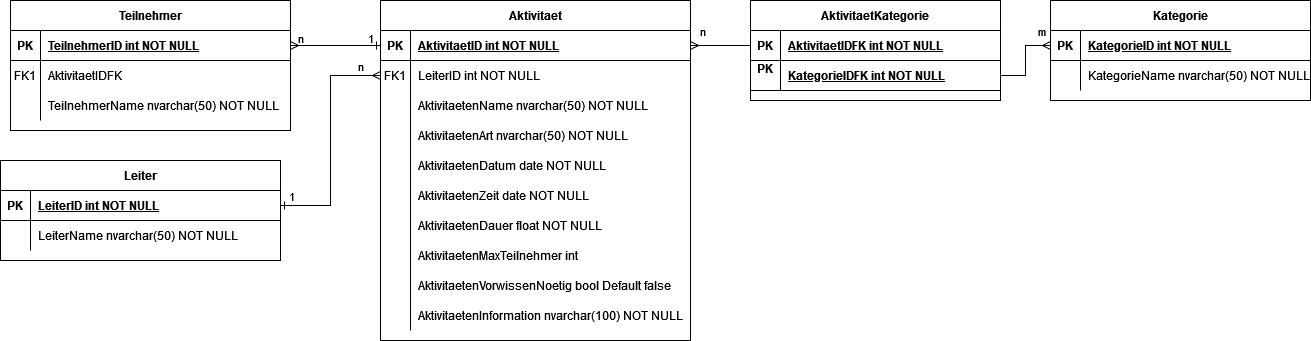

The diagram above was exported from draw.io. Its source (the exported page's mxGraphModel, read from the mxfile embedded in the PNG):
<mxGraphModel dx="2924" dy="1153" grid="1" gridSize="10" guides="1" tooltips="1" connect="1" arrows="1" fold="1" page="1" pageScale="1" pageWidth="850" pageHeight="1100" math="0" shadow="0" extFonts="Permanent Marker^https://fonts.googleapis.com/css?family=Permanent+Marker">
  <root>
    <mxCell id="0" />
    <mxCell id="1" parent="0" />
    <mxCell id="C-vyLk0tnHw3VtMMgP7b-1" value="" style="edgeStyle=entityRelationEdgeStyle;endArrow=ERone;startArrow=ERmany;endFill=0;startFill=0;entryX=0;entryY=0.5;entryDx=0;entryDy=0;" parent="1" source="C-vyLk0tnHw3VtMMgP7b-24" target="C-vyLk0tnHw3VtMMgP7b-3" edge="1">
      <mxGeometry width="100" height="100" relative="1" as="geometry">
        <mxPoint x="340" y="720" as="sourcePoint" />
        <mxPoint x="330" y="150" as="targetPoint" />
      </mxGeometry>
    </mxCell>
    <mxCell id="I5gv9bgLZFLcR7dfs5Fg-54" value="1" style="edgeLabel;html=1;align=center;verticalAlign=middle;resizable=0;points=[];" vertex="1" connectable="0" parent="C-vyLk0tnHw3VtMMgP7b-1">
      <mxGeometry x="-0.3556" y="-1" relative="1" as="geometry">
        <mxPoint x="-29" y="149" as="offset" />
      </mxGeometry>
    </mxCell>
    <mxCell id="C-vyLk0tnHw3VtMMgP7b-2" value="Aktivitaet" style="shape=table;startSize=30;container=1;collapsible=1;childLayout=tableLayout;fixedRows=1;rowLines=0;fontStyle=1;align=center;resizeLast=1;" parent="1" vertex="1">
      <mxGeometry y="100" width="310" height="340" as="geometry" />
    </mxCell>
    <mxCell id="C-vyLk0tnHw3VtMMgP7b-3" value="" style="shape=partialRectangle;collapsible=0;dropTarget=0;pointerEvents=0;fillColor=none;points=[[0,0.5],[1,0.5]];portConstraint=eastwest;top=0;left=0;right=0;bottom=1;" parent="C-vyLk0tnHw3VtMMgP7b-2" vertex="1">
      <mxGeometry y="30" width="310" height="30" as="geometry" />
    </mxCell>
    <mxCell id="C-vyLk0tnHw3VtMMgP7b-4" value="PK" style="shape=partialRectangle;overflow=hidden;connectable=0;fillColor=none;top=0;left=0;bottom=0;right=0;fontStyle=1;" parent="C-vyLk0tnHw3VtMMgP7b-3" vertex="1">
      <mxGeometry width="30" height="30" as="geometry">
        <mxRectangle width="30" height="30" as="alternateBounds" />
      </mxGeometry>
    </mxCell>
    <mxCell id="C-vyLk0tnHw3VtMMgP7b-5" value="AktivitaetID int NOT NULL " style="shape=partialRectangle;overflow=hidden;connectable=0;fillColor=none;top=0;left=0;bottom=0;right=0;align=left;spacingLeft=6;fontStyle=5;" parent="C-vyLk0tnHw3VtMMgP7b-3" vertex="1">
      <mxGeometry x="30" width="280" height="30" as="geometry">
        <mxRectangle width="280" height="30" as="alternateBounds" />
      </mxGeometry>
    </mxCell>
    <mxCell id="C-vyLk0tnHw3VtMMgP7b-6" value="" style="shape=partialRectangle;collapsible=0;dropTarget=0;pointerEvents=0;fillColor=none;points=[[0,0.5],[1,0.5]];portConstraint=eastwest;top=0;left=0;right=0;bottom=0;" parent="C-vyLk0tnHw3VtMMgP7b-2" vertex="1">
      <mxGeometry y="60" width="310" height="30" as="geometry" />
    </mxCell>
    <mxCell id="C-vyLk0tnHw3VtMMgP7b-7" value="FK1" style="shape=partialRectangle;overflow=hidden;connectable=0;fillColor=none;top=0;left=0;bottom=0;right=0;" parent="C-vyLk0tnHw3VtMMgP7b-6" vertex="1">
      <mxGeometry width="30" height="30" as="geometry">
        <mxRectangle width="30" height="30" as="alternateBounds" />
      </mxGeometry>
    </mxCell>
    <mxCell id="C-vyLk0tnHw3VtMMgP7b-8" value="LeiterID int NOT NULL" style="shape=partialRectangle;overflow=hidden;connectable=0;fillColor=none;top=0;left=0;bottom=0;right=0;align=left;spacingLeft=6;" parent="C-vyLk0tnHw3VtMMgP7b-6" vertex="1">
      <mxGeometry x="30" width="280" height="30" as="geometry">
        <mxRectangle width="280" height="30" as="alternateBounds" />
      </mxGeometry>
    </mxCell>
    <mxCell id="C-vyLk0tnHw3VtMMgP7b-9" value="" style="shape=partialRectangle;collapsible=0;dropTarget=0;pointerEvents=0;fillColor=none;points=[[0,0.5],[1,0.5]];portConstraint=eastwest;top=0;left=0;right=0;bottom=0;" parent="C-vyLk0tnHw3VtMMgP7b-2" vertex="1">
      <mxGeometry y="90" width="310" height="30" as="geometry" />
    </mxCell>
    <mxCell id="C-vyLk0tnHw3VtMMgP7b-10" value="" style="shape=partialRectangle;overflow=hidden;connectable=0;fillColor=none;top=0;left=0;bottom=0;right=0;" parent="C-vyLk0tnHw3VtMMgP7b-9" vertex="1">
      <mxGeometry width="30" height="30" as="geometry">
        <mxRectangle width="30" height="30" as="alternateBounds" />
      </mxGeometry>
    </mxCell>
    <mxCell id="C-vyLk0tnHw3VtMMgP7b-11" value="AktivitaetenName nvarchar(50) NOT NULL" style="shape=partialRectangle;overflow=hidden;connectable=0;fillColor=none;top=0;left=0;bottom=0;right=0;align=left;spacingLeft=6;" parent="C-vyLk0tnHw3VtMMgP7b-9" vertex="1">
      <mxGeometry x="30" width="280" height="30" as="geometry">
        <mxRectangle width="280" height="30" as="alternateBounds" />
      </mxGeometry>
    </mxCell>
    <mxCell id="I5gv9bgLZFLcR7dfs5Fg-19" style="shape=partialRectangle;collapsible=0;dropTarget=0;pointerEvents=0;fillColor=none;points=[[0,0.5],[1,0.5]];portConstraint=eastwest;top=0;left=0;right=0;bottom=0;" vertex="1" parent="C-vyLk0tnHw3VtMMgP7b-2">
      <mxGeometry y="120" width="310" height="30" as="geometry" />
    </mxCell>
    <mxCell id="I5gv9bgLZFLcR7dfs5Fg-20" style="shape=partialRectangle;overflow=hidden;connectable=0;fillColor=none;top=0;left=0;bottom=0;right=0;" vertex="1" parent="I5gv9bgLZFLcR7dfs5Fg-19">
      <mxGeometry width="30" height="30" as="geometry">
        <mxRectangle width="30" height="30" as="alternateBounds" />
      </mxGeometry>
    </mxCell>
    <mxCell id="I5gv9bgLZFLcR7dfs5Fg-21" value="AktivitaetenArt nvarchar(50) NOT NULL" style="shape=partialRectangle;overflow=hidden;connectable=0;fillColor=none;top=0;left=0;bottom=0;right=0;align=left;spacingLeft=6;" vertex="1" parent="I5gv9bgLZFLcR7dfs5Fg-19">
      <mxGeometry x="30" width="280" height="30" as="geometry">
        <mxRectangle width="280" height="30" as="alternateBounds" />
      </mxGeometry>
    </mxCell>
    <mxCell id="I5gv9bgLZFLcR7dfs5Fg-37" style="shape=partialRectangle;collapsible=0;dropTarget=0;pointerEvents=0;fillColor=none;points=[[0,0.5],[1,0.5]];portConstraint=eastwest;top=0;left=0;right=0;bottom=0;" vertex="1" parent="C-vyLk0tnHw3VtMMgP7b-2">
      <mxGeometry y="150" width="310" height="30" as="geometry" />
    </mxCell>
    <mxCell id="I5gv9bgLZFLcR7dfs5Fg-38" style="shape=partialRectangle;overflow=hidden;connectable=0;fillColor=none;top=0;left=0;bottom=0;right=0;" vertex="1" parent="I5gv9bgLZFLcR7dfs5Fg-37">
      <mxGeometry width="30" height="30" as="geometry">
        <mxRectangle width="30" height="30" as="alternateBounds" />
      </mxGeometry>
    </mxCell>
    <mxCell id="I5gv9bgLZFLcR7dfs5Fg-39" value="AktivitaetenDatum date NOT NULL" style="shape=partialRectangle;overflow=hidden;connectable=0;fillColor=none;top=0;left=0;bottom=0;right=0;align=left;spacingLeft=6;" vertex="1" parent="I5gv9bgLZFLcR7dfs5Fg-37">
      <mxGeometry x="30" width="280" height="30" as="geometry">
        <mxRectangle width="280" height="30" as="alternateBounds" />
      </mxGeometry>
    </mxCell>
    <mxCell id="I5gv9bgLZFLcR7dfs5Fg-34" style="shape=partialRectangle;collapsible=0;dropTarget=0;pointerEvents=0;fillColor=none;points=[[0,0.5],[1,0.5]];portConstraint=eastwest;top=0;left=0;right=0;bottom=0;" vertex="1" parent="C-vyLk0tnHw3VtMMgP7b-2">
      <mxGeometry y="180" width="310" height="30" as="geometry" />
    </mxCell>
    <mxCell id="I5gv9bgLZFLcR7dfs5Fg-35" style="shape=partialRectangle;overflow=hidden;connectable=0;fillColor=none;top=0;left=0;bottom=0;right=0;" vertex="1" parent="I5gv9bgLZFLcR7dfs5Fg-34">
      <mxGeometry width="30" height="30" as="geometry">
        <mxRectangle width="30" height="30" as="alternateBounds" />
      </mxGeometry>
    </mxCell>
    <mxCell id="I5gv9bgLZFLcR7dfs5Fg-36" value="AktivitaetenZeit date NOT NULL" style="shape=partialRectangle;overflow=hidden;connectable=0;fillColor=none;top=0;left=0;bottom=0;right=0;align=left;spacingLeft=6;" vertex="1" parent="I5gv9bgLZFLcR7dfs5Fg-34">
      <mxGeometry x="30" width="280" height="30" as="geometry">
        <mxRectangle width="280" height="30" as="alternateBounds" />
      </mxGeometry>
    </mxCell>
    <mxCell id="I5gv9bgLZFLcR7dfs5Fg-31" style="shape=partialRectangle;collapsible=0;dropTarget=0;pointerEvents=0;fillColor=none;points=[[0,0.5],[1,0.5]];portConstraint=eastwest;top=0;left=0;right=0;bottom=0;" vertex="1" parent="C-vyLk0tnHw3VtMMgP7b-2">
      <mxGeometry y="210" width="310" height="30" as="geometry" />
    </mxCell>
    <mxCell id="I5gv9bgLZFLcR7dfs5Fg-32" style="shape=partialRectangle;overflow=hidden;connectable=0;fillColor=none;top=0;left=0;bottom=0;right=0;" vertex="1" parent="I5gv9bgLZFLcR7dfs5Fg-31">
      <mxGeometry width="30" height="30" as="geometry">
        <mxRectangle width="30" height="30" as="alternateBounds" />
      </mxGeometry>
    </mxCell>
    <mxCell id="I5gv9bgLZFLcR7dfs5Fg-33" value="AktivitaetenDauer float NOT NULL" style="shape=partialRectangle;overflow=hidden;connectable=0;fillColor=none;top=0;left=0;bottom=0;right=0;align=left;spacingLeft=6;" vertex="1" parent="I5gv9bgLZFLcR7dfs5Fg-31">
      <mxGeometry x="30" width="280" height="30" as="geometry">
        <mxRectangle width="280" height="30" as="alternateBounds" />
      </mxGeometry>
    </mxCell>
    <mxCell id="I5gv9bgLZFLcR7dfs5Fg-28" style="shape=partialRectangle;collapsible=0;dropTarget=0;pointerEvents=0;fillColor=none;points=[[0,0.5],[1,0.5]];portConstraint=eastwest;top=0;left=0;right=0;bottom=0;" vertex="1" parent="C-vyLk0tnHw3VtMMgP7b-2">
      <mxGeometry y="240" width="310" height="30" as="geometry" />
    </mxCell>
    <mxCell id="I5gv9bgLZFLcR7dfs5Fg-29" style="shape=partialRectangle;overflow=hidden;connectable=0;fillColor=none;top=0;left=0;bottom=0;right=0;" vertex="1" parent="I5gv9bgLZFLcR7dfs5Fg-28">
      <mxGeometry width="30" height="30" as="geometry">
        <mxRectangle width="30" height="30" as="alternateBounds" />
      </mxGeometry>
    </mxCell>
    <mxCell id="I5gv9bgLZFLcR7dfs5Fg-30" value="AktivitaetenMaxTeilnehmer int" style="shape=partialRectangle;overflow=hidden;connectable=0;fillColor=none;top=0;left=0;bottom=0;right=0;align=left;spacingLeft=6;" vertex="1" parent="I5gv9bgLZFLcR7dfs5Fg-28">
      <mxGeometry x="30" width="280" height="30" as="geometry">
        <mxRectangle width="280" height="30" as="alternateBounds" />
      </mxGeometry>
    </mxCell>
    <mxCell id="I5gv9bgLZFLcR7dfs5Fg-25" style="shape=partialRectangle;collapsible=0;dropTarget=0;pointerEvents=0;fillColor=none;points=[[0,0.5],[1,0.5]];portConstraint=eastwest;top=0;left=0;right=0;bottom=0;" vertex="1" parent="C-vyLk0tnHw3VtMMgP7b-2">
      <mxGeometry y="270" width="310" height="30" as="geometry" />
    </mxCell>
    <mxCell id="I5gv9bgLZFLcR7dfs5Fg-26" style="shape=partialRectangle;overflow=hidden;connectable=0;fillColor=none;top=0;left=0;bottom=0;right=0;" vertex="1" parent="I5gv9bgLZFLcR7dfs5Fg-25">
      <mxGeometry width="30" height="30" as="geometry">
        <mxRectangle width="30" height="30" as="alternateBounds" />
      </mxGeometry>
    </mxCell>
    <mxCell id="I5gv9bgLZFLcR7dfs5Fg-27" value="AktivitaetenVorwissenNoetig bool Default false" style="shape=partialRectangle;overflow=hidden;connectable=0;fillColor=none;top=0;left=0;bottom=0;right=0;align=left;spacingLeft=6;" vertex="1" parent="I5gv9bgLZFLcR7dfs5Fg-25">
      <mxGeometry x="30" width="280" height="30" as="geometry">
        <mxRectangle width="280" height="30" as="alternateBounds" />
      </mxGeometry>
    </mxCell>
    <mxCell id="I5gv9bgLZFLcR7dfs5Fg-22" style="shape=partialRectangle;collapsible=0;dropTarget=0;pointerEvents=0;fillColor=none;points=[[0,0.5],[1,0.5]];portConstraint=eastwest;top=0;left=0;right=0;bottom=0;" vertex="1" parent="C-vyLk0tnHw3VtMMgP7b-2">
      <mxGeometry y="300" width="310" height="30" as="geometry" />
    </mxCell>
    <mxCell id="I5gv9bgLZFLcR7dfs5Fg-23" style="shape=partialRectangle;overflow=hidden;connectable=0;fillColor=none;top=0;left=0;bottom=0;right=0;" vertex="1" parent="I5gv9bgLZFLcR7dfs5Fg-22">
      <mxGeometry width="30" height="30" as="geometry">
        <mxRectangle width="30" height="30" as="alternateBounds" />
      </mxGeometry>
    </mxCell>
    <mxCell id="I5gv9bgLZFLcR7dfs5Fg-24" value="AktivitaetenInformation nvarchar(100) NOT NULL" style="shape=partialRectangle;overflow=hidden;connectable=0;fillColor=none;top=0;left=0;bottom=0;right=0;align=left;spacingLeft=6;" vertex="1" parent="I5gv9bgLZFLcR7dfs5Fg-22">
      <mxGeometry x="30" width="280" height="30" as="geometry">
        <mxRectangle width="280" height="30" as="alternateBounds" />
      </mxGeometry>
    </mxCell>
    <mxCell id="C-vyLk0tnHw3VtMMgP7b-13" value="AktivitaetKategorie" style="shape=table;startSize=30;container=1;collapsible=1;childLayout=tableLayout;fixedRows=1;rowLines=0;fontStyle=1;align=center;resizeLast=1;" parent="1" vertex="1">
      <mxGeometry x="370" y="100" width="250" height="100" as="geometry" />
    </mxCell>
    <mxCell id="C-vyLk0tnHw3VtMMgP7b-14" value="" style="shape=partialRectangle;collapsible=0;dropTarget=0;pointerEvents=0;fillColor=none;points=[[0,0.5],[1,0.5]];portConstraint=eastwest;top=0;left=0;right=0;bottom=1;" parent="C-vyLk0tnHw3VtMMgP7b-13" vertex="1">
      <mxGeometry y="30" width="250" height="30" as="geometry" />
    </mxCell>
    <mxCell id="C-vyLk0tnHw3VtMMgP7b-15" value="PK" style="shape=partialRectangle;overflow=hidden;connectable=0;fillColor=none;top=0;left=0;bottom=0;right=0;fontStyle=1;" parent="C-vyLk0tnHw3VtMMgP7b-14" vertex="1">
      <mxGeometry width="30" height="30" as="geometry">
        <mxRectangle width="30" height="30" as="alternateBounds" />
      </mxGeometry>
    </mxCell>
    <mxCell id="C-vyLk0tnHw3VtMMgP7b-16" value="AktivitaetIDFK int NOT NULL " style="shape=partialRectangle;overflow=hidden;connectable=0;fillColor=none;top=0;left=0;bottom=0;right=0;align=left;spacingLeft=6;fontStyle=5;" parent="C-vyLk0tnHw3VtMMgP7b-14" vertex="1">
      <mxGeometry x="30" width="220" height="30" as="geometry">
        <mxRectangle width="220" height="30" as="alternateBounds" />
      </mxGeometry>
    </mxCell>
    <mxCell id="I5gv9bgLZFLcR7dfs5Fg-40" style="shape=partialRectangle;collapsible=0;dropTarget=0;pointerEvents=0;fillColor=none;points=[[0,0.5],[1,0.5]];portConstraint=eastwest;top=0;left=0;right=0;bottom=1;" vertex="1" parent="C-vyLk0tnHw3VtMMgP7b-13">
      <mxGeometry y="60" width="250" height="30" as="geometry" />
    </mxCell>
    <mxCell id="I5gv9bgLZFLcR7dfs5Fg-41" value="PK&#10;" style="shape=partialRectangle;overflow=hidden;connectable=0;fillColor=none;top=0;left=0;bottom=0;right=0;fontStyle=1;" vertex="1" parent="I5gv9bgLZFLcR7dfs5Fg-40">
      <mxGeometry width="30" height="30" as="geometry">
        <mxRectangle width="30" height="30" as="alternateBounds" />
      </mxGeometry>
    </mxCell>
    <mxCell id="I5gv9bgLZFLcR7dfs5Fg-42" value="KategorieIDFK int NOT NULL " style="shape=partialRectangle;overflow=hidden;connectable=0;fillColor=none;top=0;left=0;bottom=0;right=0;align=left;spacingLeft=6;fontStyle=5;" vertex="1" parent="I5gv9bgLZFLcR7dfs5Fg-40">
      <mxGeometry x="30" width="220" height="30" as="geometry">
        <mxRectangle width="220" height="30" as="alternateBounds" />
      </mxGeometry>
    </mxCell>
    <mxCell id="C-vyLk0tnHw3VtMMgP7b-23" value="Teilnehmer" style="shape=table;startSize=30;container=1;collapsible=1;childLayout=tableLayout;fixedRows=1;rowLines=0;fontStyle=1;align=center;resizeLast=1;" parent="1" vertex="1">
      <mxGeometry x="-370" y="100" width="280" height="130" as="geometry" />
    </mxCell>
    <mxCell id="C-vyLk0tnHw3VtMMgP7b-24" value="" style="shape=partialRectangle;collapsible=0;dropTarget=0;pointerEvents=0;fillColor=none;points=[[0,0.5],[1,0.5]];portConstraint=eastwest;top=0;left=0;right=0;bottom=1;" parent="C-vyLk0tnHw3VtMMgP7b-23" vertex="1">
      <mxGeometry y="30" width="280" height="30" as="geometry" />
    </mxCell>
    <mxCell id="C-vyLk0tnHw3VtMMgP7b-25" value="PK" style="shape=partialRectangle;overflow=hidden;connectable=0;fillColor=none;top=0;left=0;bottom=0;right=0;fontStyle=1;" parent="C-vyLk0tnHw3VtMMgP7b-24" vertex="1">
      <mxGeometry width="30" height="30" as="geometry">
        <mxRectangle width="30" height="30" as="alternateBounds" />
      </mxGeometry>
    </mxCell>
    <mxCell id="C-vyLk0tnHw3VtMMgP7b-26" value="TeilnehmerID int NOT NULL " style="shape=partialRectangle;overflow=hidden;connectable=0;fillColor=none;top=0;left=0;bottom=0;right=0;align=left;spacingLeft=6;fontStyle=5;" parent="C-vyLk0tnHw3VtMMgP7b-24" vertex="1">
      <mxGeometry x="30" width="250" height="30" as="geometry">
        <mxRectangle width="250" height="30" as="alternateBounds" />
      </mxGeometry>
    </mxCell>
    <mxCell id="I5gv9bgLZFLcR7dfs5Fg-4" style="shape=partialRectangle;collapsible=0;dropTarget=0;pointerEvents=0;fillColor=none;points=[[0,0.5],[1,0.5]];portConstraint=eastwest;top=0;left=0;right=0;bottom=0;" vertex="1" parent="C-vyLk0tnHw3VtMMgP7b-23">
      <mxGeometry y="60" width="280" height="30" as="geometry" />
    </mxCell>
    <mxCell id="I5gv9bgLZFLcR7dfs5Fg-5" value="FK1" style="shape=partialRectangle;overflow=hidden;connectable=0;fillColor=none;top=0;left=0;bottom=0;right=0;" vertex="1" parent="I5gv9bgLZFLcR7dfs5Fg-4">
      <mxGeometry width="30" height="30" as="geometry">
        <mxRectangle width="30" height="30" as="alternateBounds" />
      </mxGeometry>
    </mxCell>
    <mxCell id="I5gv9bgLZFLcR7dfs5Fg-6" value="AktivitaetIDFK" style="shape=partialRectangle;overflow=hidden;connectable=0;fillColor=none;top=0;left=0;bottom=0;right=0;align=left;spacingLeft=6;" vertex="1" parent="I5gv9bgLZFLcR7dfs5Fg-4">
      <mxGeometry x="30" width="250" height="30" as="geometry">
        <mxRectangle width="250" height="30" as="alternateBounds" />
      </mxGeometry>
    </mxCell>
    <mxCell id="C-vyLk0tnHw3VtMMgP7b-27" value="" style="shape=partialRectangle;collapsible=0;dropTarget=0;pointerEvents=0;fillColor=none;points=[[0,0.5],[1,0.5]];portConstraint=eastwest;top=0;left=0;right=0;bottom=0;" parent="C-vyLk0tnHw3VtMMgP7b-23" vertex="1">
      <mxGeometry y="90" width="280" height="30" as="geometry" />
    </mxCell>
    <mxCell id="C-vyLk0tnHw3VtMMgP7b-28" value="" style="shape=partialRectangle;overflow=hidden;connectable=0;fillColor=none;top=0;left=0;bottom=0;right=0;" parent="C-vyLk0tnHw3VtMMgP7b-27" vertex="1">
      <mxGeometry width="30" height="30" as="geometry">
        <mxRectangle width="30" height="30" as="alternateBounds" />
      </mxGeometry>
    </mxCell>
    <mxCell id="C-vyLk0tnHw3VtMMgP7b-29" value="TeilnehmerName nvarchar(50) NOT NULL" style="shape=partialRectangle;overflow=hidden;connectable=0;fillColor=none;top=0;left=0;bottom=0;right=0;align=left;spacingLeft=6;" parent="C-vyLk0tnHw3VtMMgP7b-27" vertex="1">
      <mxGeometry x="30" width="250" height="30" as="geometry">
        <mxRectangle width="250" height="30" as="alternateBounds" />
      </mxGeometry>
    </mxCell>
    <mxCell id="I5gv9bgLZFLcR7dfs5Fg-7" value="Leiter" style="shape=table;startSize=30;container=1;collapsible=1;childLayout=tableLayout;fixedRows=1;rowLines=0;fontStyle=1;align=center;resizeLast=1;" vertex="1" parent="1">
      <mxGeometry x="-380" y="260" width="280" height="100" as="geometry" />
    </mxCell>
    <mxCell id="I5gv9bgLZFLcR7dfs5Fg-8" value="" style="shape=partialRectangle;collapsible=0;dropTarget=0;pointerEvents=0;fillColor=none;points=[[0,0.5],[1,0.5]];portConstraint=eastwest;top=0;left=0;right=0;bottom=1;" vertex="1" parent="I5gv9bgLZFLcR7dfs5Fg-7">
      <mxGeometry y="30" width="280" height="30" as="geometry" />
    </mxCell>
    <mxCell id="I5gv9bgLZFLcR7dfs5Fg-9" value="PK" style="shape=partialRectangle;overflow=hidden;connectable=0;fillColor=none;top=0;left=0;bottom=0;right=0;fontStyle=1;" vertex="1" parent="I5gv9bgLZFLcR7dfs5Fg-8">
      <mxGeometry width="30" height="30" as="geometry">
        <mxRectangle width="30" height="30" as="alternateBounds" />
      </mxGeometry>
    </mxCell>
    <mxCell id="I5gv9bgLZFLcR7dfs5Fg-10" value="LeiterID int NOT NULL " style="shape=partialRectangle;overflow=hidden;connectable=0;fillColor=none;top=0;left=0;bottom=0;right=0;align=left;spacingLeft=6;fontStyle=5;" vertex="1" parent="I5gv9bgLZFLcR7dfs5Fg-8">
      <mxGeometry x="30" width="250" height="30" as="geometry">
        <mxRectangle width="250" height="30" as="alternateBounds" />
      </mxGeometry>
    </mxCell>
    <mxCell id="I5gv9bgLZFLcR7dfs5Fg-14" value="" style="shape=partialRectangle;collapsible=0;dropTarget=0;pointerEvents=0;fillColor=none;points=[[0,0.5],[1,0.5]];portConstraint=eastwest;top=0;left=0;right=0;bottom=0;" vertex="1" parent="I5gv9bgLZFLcR7dfs5Fg-7">
      <mxGeometry y="60" width="280" height="30" as="geometry" />
    </mxCell>
    <mxCell id="I5gv9bgLZFLcR7dfs5Fg-15" value="" style="shape=partialRectangle;overflow=hidden;connectable=0;fillColor=none;top=0;left=0;bottom=0;right=0;" vertex="1" parent="I5gv9bgLZFLcR7dfs5Fg-14">
      <mxGeometry width="30" height="30" as="geometry">
        <mxRectangle width="30" height="30" as="alternateBounds" />
      </mxGeometry>
    </mxCell>
    <mxCell id="I5gv9bgLZFLcR7dfs5Fg-16" value="LeiterName nvarchar(50) NOT NULL" style="shape=partialRectangle;overflow=hidden;connectable=0;fillColor=none;top=0;left=0;bottom=0;right=0;align=left;spacingLeft=6;" vertex="1" parent="I5gv9bgLZFLcR7dfs5Fg-14">
      <mxGeometry x="30" width="250" height="30" as="geometry">
        <mxRectangle width="250" height="30" as="alternateBounds" />
      </mxGeometry>
    </mxCell>
    <mxCell id="I5gv9bgLZFLcR7dfs5Fg-18" style="edgeStyle=orthogonalEdgeStyle;rounded=0;orthogonalLoop=1;jettySize=auto;html=1;exitX=1;exitY=0.5;exitDx=0;exitDy=0;entryX=0;entryY=0.5;entryDx=0;entryDy=0;endArrow=ERmany;endFill=0;startArrow=ERone;startFill=0;" edge="1" parent="1" source="I5gv9bgLZFLcR7dfs5Fg-8" target="C-vyLk0tnHw3VtMMgP7b-6">
      <mxGeometry relative="1" as="geometry" />
    </mxCell>
    <mxCell id="I5gv9bgLZFLcR7dfs5Fg-55" value="n" style="edgeLabel;html=1;align=center;verticalAlign=middle;resizable=0;points=[];" vertex="1" connectable="0" parent="I5gv9bgLZFLcR7dfs5Fg-18">
      <mxGeometry x="0.8191" relative="1" as="geometry">
        <mxPoint y="-10" as="offset" />
      </mxGeometry>
    </mxCell>
    <mxCell id="I5gv9bgLZFLcR7dfs5Fg-46" value="Kategorie" style="shape=table;startSize=30;container=1;collapsible=1;childLayout=tableLayout;fixedRows=1;rowLines=0;fontStyle=1;align=center;resizeLast=1;" vertex="1" parent="1">
      <mxGeometry x="670" y="100" width="260" height="100" as="geometry" />
    </mxCell>
    <mxCell id="I5gv9bgLZFLcR7dfs5Fg-47" value="" style="shape=partialRectangle;collapsible=0;dropTarget=0;pointerEvents=0;fillColor=none;points=[[0,0.5],[1,0.5]];portConstraint=eastwest;top=0;left=0;right=0;bottom=1;" vertex="1" parent="I5gv9bgLZFLcR7dfs5Fg-46">
      <mxGeometry y="30" width="260" height="30" as="geometry" />
    </mxCell>
    <mxCell id="I5gv9bgLZFLcR7dfs5Fg-48" value="PK" style="shape=partialRectangle;overflow=hidden;connectable=0;fillColor=none;top=0;left=0;bottom=0;right=0;fontStyle=1;" vertex="1" parent="I5gv9bgLZFLcR7dfs5Fg-47">
      <mxGeometry width="30" height="30" as="geometry">
        <mxRectangle width="30" height="30" as="alternateBounds" />
      </mxGeometry>
    </mxCell>
    <mxCell id="I5gv9bgLZFLcR7dfs5Fg-49" value="KategorieID int NOT NULL " style="shape=partialRectangle;overflow=hidden;connectable=0;fillColor=none;top=0;left=0;bottom=0;right=0;align=left;spacingLeft=6;fontStyle=5;" vertex="1" parent="I5gv9bgLZFLcR7dfs5Fg-47">
      <mxGeometry x="30" width="230" height="30" as="geometry">
        <mxRectangle width="230" height="30" as="alternateBounds" />
      </mxGeometry>
    </mxCell>
    <mxCell id="I5gv9bgLZFLcR7dfs5Fg-50" value="" style="shape=partialRectangle;collapsible=0;dropTarget=0;pointerEvents=0;fillColor=none;points=[[0,0.5],[1,0.5]];portConstraint=eastwest;top=0;left=0;right=0;bottom=0;" vertex="1" parent="I5gv9bgLZFLcR7dfs5Fg-46">
      <mxGeometry y="60" width="260" height="30" as="geometry" />
    </mxCell>
    <mxCell id="I5gv9bgLZFLcR7dfs5Fg-51" value="" style="shape=partialRectangle;overflow=hidden;connectable=0;fillColor=none;top=0;left=0;bottom=0;right=0;" vertex="1" parent="I5gv9bgLZFLcR7dfs5Fg-50">
      <mxGeometry width="30" height="30" as="geometry">
        <mxRectangle width="30" height="30" as="alternateBounds" />
      </mxGeometry>
    </mxCell>
    <mxCell id="I5gv9bgLZFLcR7dfs5Fg-52" value="KategorieName nvarchar(50) NOT NULL" style="shape=partialRectangle;overflow=hidden;connectable=0;fillColor=none;top=0;left=0;bottom=0;right=0;align=left;spacingLeft=6;" vertex="1" parent="I5gv9bgLZFLcR7dfs5Fg-50">
      <mxGeometry x="30" width="230" height="30" as="geometry">
        <mxRectangle width="230" height="30" as="alternateBounds" />
      </mxGeometry>
    </mxCell>
    <mxCell id="I5gv9bgLZFLcR7dfs5Fg-53" style="edgeStyle=orthogonalEdgeStyle;rounded=0;orthogonalLoop=1;jettySize=auto;html=1;exitX=0;exitY=0.5;exitDx=0;exitDy=0;entryX=1;entryY=0.5;entryDx=0;entryDy=0;startArrow=ERmany;startFill=0;endArrow=none;endFill=0;" edge="1" parent="1" source="I5gv9bgLZFLcR7dfs5Fg-47" target="I5gv9bgLZFLcR7dfs5Fg-40">
      <mxGeometry relative="1" as="geometry" />
    </mxCell>
    <mxCell id="I5gv9bgLZFLcR7dfs5Fg-61" value="m" style="edgeLabel;html=1;align=center;verticalAlign=middle;resizable=0;points=[];" vertex="1" connectable="0" parent="I5gv9bgLZFLcR7dfs5Fg-53">
      <mxGeometry x="-0.4914" y="1" relative="1" as="geometry">
        <mxPoint x="10" y="-16" as="offset" />
      </mxGeometry>
    </mxCell>
    <mxCell id="I5gv9bgLZFLcR7dfs5Fg-56" value="n" style="edgeLabel;html=1;align=center;verticalAlign=middle;resizable=0;points=[];" vertex="1" connectable="0" parent="1">
      <mxGeometry x="-79.99999999999996" y="140" as="geometry">
        <mxPoint x="-1" y="-3" as="offset" />
      </mxGeometry>
    </mxCell>
    <mxCell id="I5gv9bgLZFLcR7dfs5Fg-57" value="1" style="edgeLabel;html=1;align=center;verticalAlign=middle;resizable=0;points=[];" vertex="1" connectable="0" parent="1">
      <mxGeometry x="-10.000000000000043" y="140" as="geometry">
        <mxPoint x="-1" y="-3" as="offset" />
      </mxGeometry>
    </mxCell>
    <mxCell id="I5gv9bgLZFLcR7dfs5Fg-59" style="edgeStyle=orthogonalEdgeStyle;rounded=0;orthogonalLoop=1;jettySize=auto;html=1;exitX=0;exitY=0.5;exitDx=0;exitDy=0;entryX=1;entryY=0.5;entryDx=0;entryDy=0;endArrow=ERmany;endFill=0;" edge="1" parent="1" source="C-vyLk0tnHw3VtMMgP7b-14" target="C-vyLk0tnHw3VtMMgP7b-3">
      <mxGeometry relative="1" as="geometry" />
    </mxCell>
    <mxCell id="I5gv9bgLZFLcR7dfs5Fg-60" value="n" style="edgeLabel;html=1;align=center;verticalAlign=middle;resizable=0;points=[];" vertex="1" connectable="0" parent="I5gv9bgLZFLcR7dfs5Fg-59">
      <mxGeometry x="0.046" y="-1" relative="1" as="geometry">
        <mxPoint x="-18" y="-14" as="offset" />
      </mxGeometry>
    </mxCell>
  </root>
</mxGraphModel>